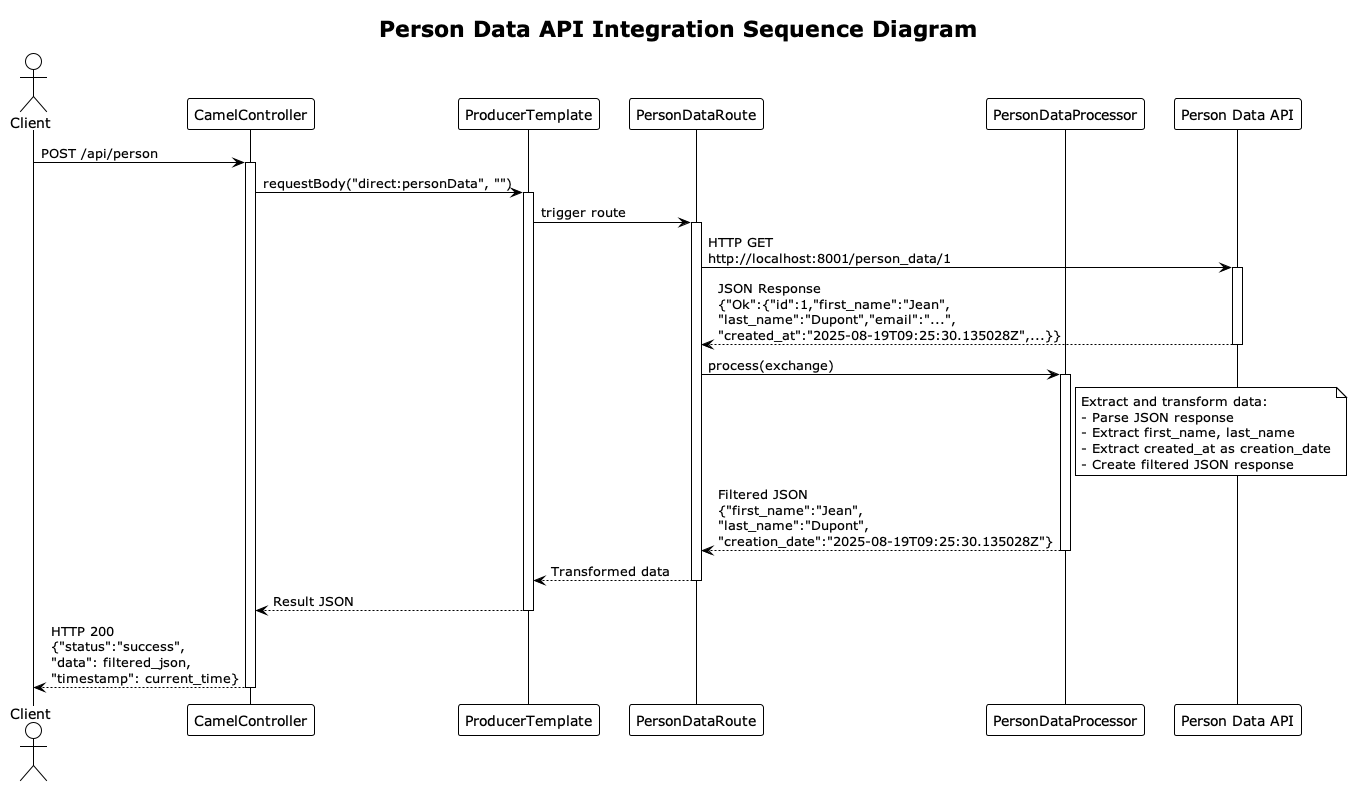

The diagram above was rendered by PlantUML. Its source (embedded in the PNG):
@startuml sequence-person-data
!theme plain
title Person Data API Integration Sequence Diagram

actor "Client" as C
participant "CamelController" as CC
participant "ProducerTemplate" as PT
participant "PersonDataRoute" as PDR
participant "PersonDataProcessor" as PDP
participant "Person Data API" as PDAPI

C -> CC : POST /api/person
activate CC

CC -> PT : requestBody("direct:personData", "")
activate PT

PT -> PDR : trigger route
activate PDR

PDR -> PDAPI : HTTP GET\nhttp://localhost:8001/person_data/1
activate PDAPI

PDAPI --> PDR : JSON Response\n{"Ok":{"id":1,"first_name":"Jean",\n"last_name":"Dupont","email":"...",\n"created_at":"2025-08-19T09:25:30.135028Z",...}}
deactivate PDAPI

PDR -> PDP : process(exchange)
activate PDP

note right of PDP
  Extract and transform data:
  - Parse JSON response
  - Extract first_name, last_name
  - Extract created_at as creation_date
  - Create filtered JSON response
end note

PDP --> PDR : Filtered JSON\n{"first_name":"Jean",\n"last_name":"Dupont",\n"creation_date":"2025-08-19T09:25:30.135028Z"}
deactivate PDP

PDR --> PT : Transformed data
deactivate PDR

PT --> CC : Result JSON
deactivate PT

CC --> C : HTTP 200\n{"status":"success",\n"data": filtered_json,\n"timestamp": current_time}
deactivate CC

@enduml